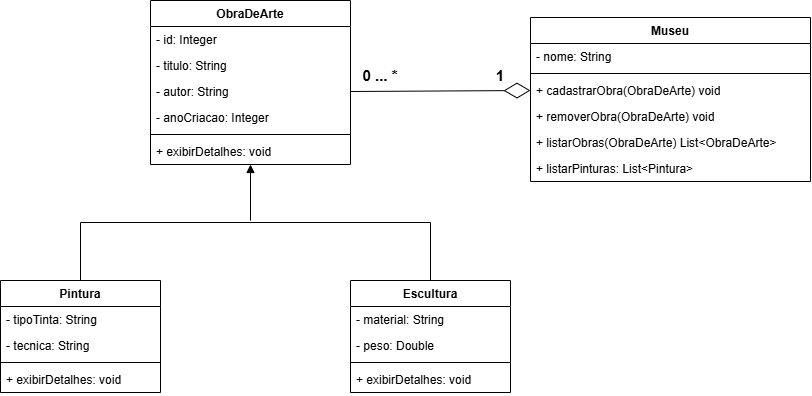

The diagram above was exported from draw.io. Its source (the exported page's mxGraphModel, read from the mxfile embedded in the PNG):
<mxGraphModel dx="1811" dy="572" grid="1" gridSize="10" guides="1" tooltips="1" connect="1" arrows="1" fold="1" page="1" pageScale="1" pageWidth="827" pageHeight="1169" math="0" shadow="0">
  <root>
    <mxCell id="0" />
    <mxCell id="1" parent="0" />
    <mxCell id="9k6Gi68OGaxsUfOHL-Jk-1" parent="1" style="swimlane;fontStyle=1;align=center;verticalAlign=top;childLayout=stackLayout;horizontal=1;startSize=26;horizontalStack=0;resizeParent=1;resizeParentMax=0;resizeLast=0;collapsible=1;marginBottom=0;whiteSpace=wrap;html=1;" value="ObraDeArte" vertex="1">
      <mxGeometry height="164" width="200" x="-400" y="250" as="geometry">
        <mxRectangle height="30" width="110" x="-400" y="250" as="alternateBounds" />
      </mxGeometry>
    </mxCell>
    <mxCell id="9k6Gi68OGaxsUfOHL-Jk-2" parent="9k6Gi68OGaxsUfOHL-Jk-1" style="text;strokeColor=none;fillColor=none;align=left;verticalAlign=top;spacingLeft=4;spacingRight=4;overflow=hidden;rotatable=0;points=[[0,0.5],[1,0.5]];portConstraint=eastwest;whiteSpace=wrap;html=1;" value="- id: Integer&amp;nbsp;" vertex="1">
      <mxGeometry height="26" width="200" y="26" as="geometry" />
    </mxCell>
    <mxCell id="9k6Gi68OGaxsUfOHL-Jk-12" parent="9k6Gi68OGaxsUfOHL-Jk-1" style="text;strokeColor=none;fillColor=none;align=left;verticalAlign=top;spacingLeft=4;spacingRight=4;overflow=hidden;rotatable=0;points=[[0,0.5],[1,0.5]];portConstraint=eastwest;whiteSpace=wrap;html=1;" value="- titulo: String&amp;nbsp;" vertex="1">
      <mxGeometry height="26" width="200" y="52" as="geometry" />
    </mxCell>
    <mxCell id="9k6Gi68OGaxsUfOHL-Jk-13" parent="9k6Gi68OGaxsUfOHL-Jk-1" style="text;strokeColor=none;fillColor=none;align=left;verticalAlign=top;spacingLeft=4;spacingRight=4;overflow=hidden;rotatable=0;points=[[0,0.5],[1,0.5]];portConstraint=eastwest;whiteSpace=wrap;html=1;" value="- autor: String&amp;nbsp;" vertex="1">
      <mxGeometry height="26" width="200" y="78" as="geometry" />
    </mxCell>
    <mxCell id="9k6Gi68OGaxsUfOHL-Jk-9" parent="9k6Gi68OGaxsUfOHL-Jk-1" style="text;strokeColor=none;fillColor=none;align=left;verticalAlign=top;spacingLeft=4;spacingRight=4;overflow=hidden;rotatable=0;points=[[0,0.5],[1,0.5]];portConstraint=eastwest;whiteSpace=wrap;html=1;" value="- anoCriacao: Integer&amp;nbsp;" vertex="1">
      <mxGeometry height="26" width="200" y="104" as="geometry" />
    </mxCell>
    <mxCell id="9k6Gi68OGaxsUfOHL-Jk-3" parent="9k6Gi68OGaxsUfOHL-Jk-1" style="line;strokeWidth=1;fillColor=none;align=left;verticalAlign=middle;spacingTop=-1;spacingLeft=3;spacingRight=3;rotatable=0;labelPosition=right;points=[];portConstraint=eastwest;strokeColor=inherit;labelPerimeter=1;" value="" vertex="1">
      <mxGeometry height="8" width="200" y="130" as="geometry" />
    </mxCell>
    <mxCell id="9k6Gi68OGaxsUfOHL-Jk-4" parent="9k6Gi68OGaxsUfOHL-Jk-1" style="text;strokeColor=none;fillColor=none;align=left;verticalAlign=top;spacingLeft=4;spacingRight=4;overflow=hidden;rotatable=0;points=[[0,0.5],[1,0.5]];portConstraint=eastwest;whiteSpace=wrap;html=1;" value="+ exibirDetalhes: void" vertex="1">
      <mxGeometry height="26" width="200" y="138" as="geometry" />
    </mxCell>
    <mxCell id="9k6Gi68OGaxsUfOHL-Jk-26" edge="1" parent="1" source="9k6Gi68OGaxsUfOHL-Jk-14" style="edgeStyle=orthogonalEdgeStyle;rounded=0;orthogonalLoop=1;jettySize=auto;html=1;exitX=0.5;exitY=0;exitDx=0;exitDy=0;entryX=0.5;entryY=0;entryDx=0;entryDy=0;defaultLabelBackgroundColor=page;endArrow=none;endFill=0;" target="9k6Gi68OGaxsUfOHL-Jk-18">
      <mxGeometry relative="1" x="-0.3863" as="geometry">
        <Array as="points">
          <mxPoint x="-470" y="472" />
          <mxPoint x="-120" y="472" />
        </Array>
      </mxGeometry>
    </mxCell>
    <mxCell id="9k6Gi68OGaxsUfOHL-Jk-14" parent="1" style="swimlane;fontStyle=1;align=center;verticalAlign=top;childLayout=stackLayout;horizontal=1;startSize=26;horizontalStack=0;resizeParent=1;resizeParentMax=0;resizeLast=0;collapsible=1;marginBottom=0;whiteSpace=wrap;html=1;" value="Pintura" vertex="1">
      <mxGeometry height="112" width="160" x="-550" y="530" as="geometry" />
    </mxCell>
    <mxCell id="9k6Gi68OGaxsUfOHL-Jk-15" parent="9k6Gi68OGaxsUfOHL-Jk-14" style="text;strokeColor=none;fillColor=none;align=left;verticalAlign=top;spacingLeft=4;spacingRight=4;overflow=hidden;rotatable=0;points=[[0,0.5],[1,0.5]];portConstraint=eastwest;whiteSpace=wrap;html=1;" value="- tipoTinta: String&amp;nbsp;" vertex="1">
      <mxGeometry height="26" width="160" y="26" as="geometry" />
    </mxCell>
    <mxCell id="9k6Gi68OGaxsUfOHL-Jk-22" parent="9k6Gi68OGaxsUfOHL-Jk-14" style="text;strokeColor=none;fillColor=none;align=left;verticalAlign=top;spacingLeft=4;spacingRight=4;overflow=hidden;rotatable=0;points=[[0,0.5],[1,0.5]];portConstraint=eastwest;whiteSpace=wrap;html=1;" value="- tecnica: String&amp;nbsp;" vertex="1">
      <mxGeometry height="26" width="160" y="52" as="geometry" />
    </mxCell>
    <mxCell id="9k6Gi68OGaxsUfOHL-Jk-16" parent="9k6Gi68OGaxsUfOHL-Jk-14" style="line;strokeWidth=1;fillColor=none;align=left;verticalAlign=middle;spacingTop=-1;spacingLeft=3;spacingRight=3;rotatable=0;labelPosition=right;points=[];portConstraint=eastwest;strokeColor=inherit;labelPerimeter=1;" value="" vertex="1">
      <mxGeometry height="8" width="160" y="78" as="geometry" />
    </mxCell>
    <mxCell id="9k6Gi68OGaxsUfOHL-Jk-17" parent="9k6Gi68OGaxsUfOHL-Jk-14" style="text;strokeColor=none;fillColor=none;align=left;verticalAlign=top;spacingLeft=4;spacingRight=4;overflow=hidden;rotatable=0;points=[[0,0.5],[1,0.5]];portConstraint=eastwest;whiteSpace=wrap;html=1;" value="+ exibirDetalhes: void" vertex="1">
      <mxGeometry height="26" width="160" y="86" as="geometry" />
    </mxCell>
    <mxCell id="9k6Gi68OGaxsUfOHL-Jk-18" parent="1" style="swimlane;fontStyle=1;align=center;verticalAlign=top;childLayout=stackLayout;horizontal=1;startSize=26;horizontalStack=0;resizeParent=1;resizeParentMax=0;resizeLast=0;collapsible=1;marginBottom=0;whiteSpace=wrap;html=1;" value="Escultura" vertex="1">
      <mxGeometry height="112" width="160" x="-200" y="530" as="geometry" />
    </mxCell>
    <mxCell id="9k6Gi68OGaxsUfOHL-Jk-19" parent="9k6Gi68OGaxsUfOHL-Jk-18" style="text;strokeColor=none;fillColor=none;align=left;verticalAlign=top;spacingLeft=4;spacingRight=4;overflow=hidden;rotatable=0;points=[[0,0.5],[1,0.5]];portConstraint=eastwest;whiteSpace=wrap;html=1;" value="- material: String&amp;nbsp;" vertex="1">
      <mxGeometry height="26" width="160" y="26" as="geometry" />
    </mxCell>
    <mxCell id="9k6Gi68OGaxsUfOHL-Jk-23" parent="9k6Gi68OGaxsUfOHL-Jk-18" style="text;strokeColor=none;fillColor=none;align=left;verticalAlign=top;spacingLeft=4;spacingRight=4;overflow=hidden;rotatable=0;points=[[0,0.5],[1,0.5]];portConstraint=eastwest;whiteSpace=wrap;html=1;" value="- peso: Double&amp;nbsp;" vertex="1">
      <mxGeometry height="26" width="160" y="52" as="geometry" />
    </mxCell>
    <mxCell id="9k6Gi68OGaxsUfOHL-Jk-20" parent="9k6Gi68OGaxsUfOHL-Jk-18" style="line;strokeWidth=1;fillColor=none;align=left;verticalAlign=middle;spacingTop=-1;spacingLeft=3;spacingRight=3;rotatable=0;labelPosition=right;points=[];portConstraint=eastwest;strokeColor=inherit;labelPerimeter=1;" value="" vertex="1">
      <mxGeometry height="8" width="160" y="78" as="geometry" />
    </mxCell>
    <mxCell id="9k6Gi68OGaxsUfOHL-Jk-21" parent="9k6Gi68OGaxsUfOHL-Jk-18" style="text;strokeColor=none;fillColor=none;align=left;verticalAlign=top;spacingLeft=4;spacingRight=4;overflow=hidden;rotatable=0;points=[[0,0.5],[1,0.5]];portConstraint=eastwest;whiteSpace=wrap;html=1;" value="+ exibirDetalhes: void" vertex="1">
      <mxGeometry height="26" width="160" y="86" as="geometry" />
    </mxCell>
    <mxCell id="9k6Gi68OGaxsUfOHL-Jk-27" edge="1" parent="1" style="endArrow=block;html=1;rounded=0;defaultLabelBackgroundColor=page;entryX=0.5;entryY=1;entryDx=0;entryDy=0;endFill=1;" target="9k6Gi68OGaxsUfOHL-Jk-1" value="">
      <mxGeometry height="50" relative="1" width="50" as="geometry">
        <mxPoint x="-300" y="470" as="sourcePoint" />
        <mxPoint x="-250" y="440" as="targetPoint" />
      </mxGeometry>
    </mxCell>
    <mxCell id="9k6Gi68OGaxsUfOHL-Jk-28" parent="1" style="swimlane;fontStyle=1;align=center;verticalAlign=top;childLayout=stackLayout;horizontal=1;startSize=26;horizontalStack=0;resizeParent=1;resizeParentMax=0;resizeLast=0;collapsible=1;marginBottom=0;whiteSpace=wrap;html=1;" value="Museu" vertex="1">
      <mxGeometry height="164" width="280" x="-20" y="267" as="geometry" />
    </mxCell>
    <mxCell id="9k6Gi68OGaxsUfOHL-Jk-29" parent="9k6Gi68OGaxsUfOHL-Jk-28" style="text;strokeColor=none;fillColor=none;align=left;verticalAlign=top;spacingLeft=4;spacingRight=4;overflow=hidden;rotatable=0;points=[[0,0.5],[1,0.5]];portConstraint=eastwest;whiteSpace=wrap;html=1;" value="- nome: String" vertex="1">
      <mxGeometry height="26" width="280" y="26" as="geometry" />
    </mxCell>
    <mxCell id="9k6Gi68OGaxsUfOHL-Jk-30" parent="9k6Gi68OGaxsUfOHL-Jk-28" style="line;strokeWidth=1;fillColor=none;align=left;verticalAlign=middle;spacingTop=-1;spacingLeft=3;spacingRight=3;rotatable=0;labelPosition=right;points=[];portConstraint=eastwest;strokeColor=inherit;labelPerimeter=1;" value="" vertex="1">
      <mxGeometry height="8" width="280" y="52" as="geometry" />
    </mxCell>
    <mxCell id="9k6Gi68OGaxsUfOHL-Jk-31" parent="9k6Gi68OGaxsUfOHL-Jk-28" style="text;strokeColor=none;fillColor=none;align=left;verticalAlign=top;spacingLeft=4;spacingRight=4;overflow=hidden;rotatable=0;points=[[0,0.5],[1,0.5]];portConstraint=eastwest;whiteSpace=wrap;html=1;" value="+ cadastrarObra(ObraDeArte) void" vertex="1">
      <mxGeometry height="26" width="280" y="60" as="geometry" />
    </mxCell>
    <mxCell id="9k6Gi68OGaxsUfOHL-Jk-32" parent="9k6Gi68OGaxsUfOHL-Jk-28" style="text;strokeColor=none;fillColor=none;align=left;verticalAlign=top;spacingLeft=4;spacingRight=4;overflow=hidden;rotatable=0;points=[[0,0.5],[1,0.5]];portConstraint=eastwest;whiteSpace=wrap;html=1;" value="+ removerObra(ObraDeArte) void&lt;div&gt;&lt;br&gt;&lt;/div&gt;" vertex="1">
      <mxGeometry height="26" width="280" y="86" as="geometry" />
    </mxCell>
    <mxCell id="9k6Gi68OGaxsUfOHL-Jk-33" parent="9k6Gi68OGaxsUfOHL-Jk-28" style="text;strokeColor=none;fillColor=none;align=left;verticalAlign=top;spacingLeft=4;spacingRight=4;overflow=hidden;rotatable=0;points=[[0,0.5],[1,0.5]];portConstraint=eastwest;whiteSpace=wrap;html=1;" value="+ listarObras(ObraDeArte) List&amp;lt;ObraDeArte&amp;gt;" vertex="1">
      <mxGeometry height="26" width="280" y="112" as="geometry" />
    </mxCell>
    <mxCell id="91gGWX4Iws1VKxdoUxw5-1" parent="9k6Gi68OGaxsUfOHL-Jk-28" style="text;strokeColor=none;fillColor=none;align=left;verticalAlign=top;spacingLeft=4;spacingRight=4;overflow=hidden;rotatable=0;points=[[0,0.5],[1,0.5]];portConstraint=eastwest;whiteSpace=wrap;html=1;" value="+ listarPinturas: List&amp;lt;Pintura&amp;gt;" vertex="1">
      <mxGeometry height="26" width="280" y="138" as="geometry" />
    </mxCell>
    <mxCell id="9k6Gi68OGaxsUfOHL-Jk-34" edge="1" parent="1" source="9k6Gi68OGaxsUfOHL-Jk-13" style="endArrow=diamondThin;endFill=0;endSize=24;html=1;rounded=0;defaultLabelBackgroundColor=page;exitX=1;exitY=0.5;exitDx=0;exitDy=0;entryX=0;entryY=0.5;entryDx=0;entryDy=0;" target="9k6Gi68OGaxsUfOHL-Jk-31" value="">
      <mxGeometry relative="1" width="160" as="geometry">
        <mxPoint x="-230" y="420" as="sourcePoint" />
        <mxPoint x="-70" y="420" as="targetPoint" />
      </mxGeometry>
    </mxCell>
    <mxCell id="9k6Gi68OGaxsUfOHL-Jk-35" parent="1" style="text;html=1;whiteSpace=wrap;strokeColor=none;fillColor=none;align=center;verticalAlign=middle;rounded=0;" value="&lt;font style=&quot;font-size: 15px;&quot;&gt;&lt;b&gt;0 ... *&lt;/b&gt;&lt;/font&gt;" vertex="1">
      <mxGeometry height="30" width="60" x="-200" y="310" as="geometry" />
    </mxCell>
    <mxCell id="9k6Gi68OGaxsUfOHL-Jk-36" parent="1" style="text;html=1;whiteSpace=wrap;strokeColor=none;fillColor=none;align=center;verticalAlign=middle;rounded=0;" value="&lt;font style=&quot;font-size: 15px;&quot;&gt;&lt;b&gt;1&lt;/b&gt;&lt;/font&gt;" vertex="1">
      <mxGeometry height="30" width="60" x="-80" y="310" as="geometry" />
    </mxCell>
  </root>
</mxGraphModel>